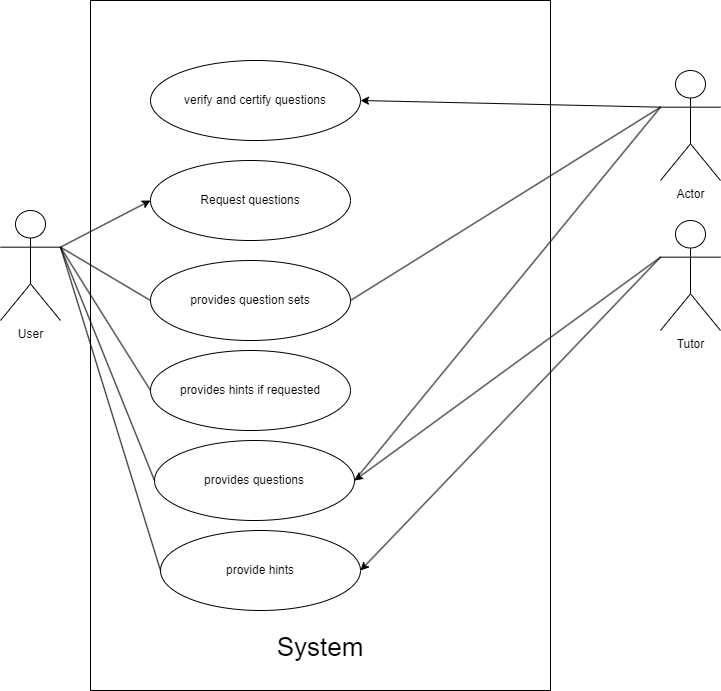

The diagram above was exported from draw.io. Its source (the exported page's mxGraphModel, read from the mxfile embedded in the PNG):
<mxGraphModel dx="1313" dy="708" grid="1" gridSize="10" guides="1" tooltips="1" connect="1" arrows="1" fold="1" page="1" pageScale="1" pageWidth="827" pageHeight="1169" math="0" shadow="0">
  <root>
    <mxCell id="0" />
    <mxCell id="1" parent="0" />
    <mxCell id="r2xy8Mp2uYshzJkFQPUo-1" value="&lt;br&gt;&lt;br&gt;&lt;br&gt;&lt;br&gt;&lt;br&gt;&lt;br&gt;&lt;br&gt;&lt;br&gt;&lt;br&gt;&lt;br&gt;&lt;br&gt;&lt;br&gt;&lt;br&gt;&lt;br&gt;&lt;br&gt;&lt;br&gt;&lt;br&gt;&lt;br&gt;&lt;br&gt;&lt;br&gt;&lt;br&gt;&lt;br&gt;&lt;br&gt;&lt;br&gt;&lt;br&gt;&lt;br&gt;&lt;br&gt;&lt;br&gt;&lt;br&gt;&lt;br&gt;&lt;br&gt;&lt;br&gt;&lt;br&gt;&lt;br&gt;&lt;br&gt;&lt;br&gt;&lt;br&gt;&lt;br&gt;&lt;br&gt;&lt;br&gt;&lt;br&gt;&lt;br&gt;&lt;font style=&quot;font-size: 26px;&quot;&gt;System&lt;/font&gt;" style="rounded=0;whiteSpace=wrap;html=1;" vertex="1" parent="1">
      <mxGeometry x="150" y="30" width="460" height="690" as="geometry" />
    </mxCell>
    <mxCell id="r2xy8Mp2uYshzJkFQPUo-2" value="Request questions" style="ellipse;whiteSpace=wrap;html=1;" vertex="1" parent="1">
      <mxGeometry x="210" y="190" width="200" height="80" as="geometry" />
    </mxCell>
    <mxCell id="r2xy8Mp2uYshzJkFQPUo-4" value="provides question sets" style="ellipse;whiteSpace=wrap;html=1;" vertex="1" parent="1">
      <mxGeometry x="210" y="290" width="200" height="80" as="geometry" />
    </mxCell>
    <mxCell id="r2xy8Mp2uYshzJkFQPUo-5" value="provides hints if requested" style="ellipse;whiteSpace=wrap;html=1;" vertex="1" parent="1">
      <mxGeometry x="210" y="380" width="200" height="80" as="geometry" />
    </mxCell>
    <mxCell id="r2xy8Mp2uYshzJkFQPUo-6" value="provides questions" style="ellipse;whiteSpace=wrap;html=1;" vertex="1" parent="1">
      <mxGeometry x="214" y="470" width="200" height="80" as="geometry" />
    </mxCell>
    <mxCell id="r2xy8Mp2uYshzJkFQPUo-7" value="provide hints" style="ellipse;whiteSpace=wrap;html=1;" vertex="1" parent="1">
      <mxGeometry x="220" y="560" width="200" height="80" as="geometry" />
    </mxCell>
    <mxCell id="r2xy8Mp2uYshzJkFQPUo-9" value="User" style="shape=umlActor;verticalLabelPosition=bottom;verticalAlign=top;html=1;outlineConnect=0;" vertex="1" parent="1">
      <mxGeometry x="60" y="240" width="60" height="110" as="geometry" />
    </mxCell>
    <mxCell id="r2xy8Mp2uYshzJkFQPUo-10" value="Tutor" style="shape=umlActor;verticalLabelPosition=bottom;verticalAlign=top;html=1;outlineConnect=0;" vertex="1" parent="1">
      <mxGeometry x="720" y="250" width="60" height="110" as="geometry" />
    </mxCell>
    <mxCell id="r2xy8Mp2uYshzJkFQPUo-11" value="" style="endArrow=classic;html=1;rounded=0;entryX=0;entryY=0.5;entryDx=0;entryDy=0;exitX=1;exitY=0.3333333333333333;exitDx=0;exitDy=0;exitPerimeter=0;" edge="1" parent="1" source="r2xy8Mp2uYshzJkFQPUo-9" target="r2xy8Mp2uYshzJkFQPUo-2">
      <mxGeometry width="50" height="50" relative="1" as="geometry">
        <mxPoint x="390" y="370" as="sourcePoint" />
        <mxPoint x="440" y="320" as="targetPoint" />
      </mxGeometry>
    </mxCell>
    <mxCell id="r2xy8Mp2uYshzJkFQPUo-12" value="" style="endArrow=none;html=1;rounded=0;entryX=0;entryY=0.5;entryDx=0;entryDy=0;exitX=1;exitY=0.3333333333333333;exitDx=0;exitDy=0;exitPerimeter=0;" edge="1" parent="1" source="r2xy8Mp2uYshzJkFQPUo-9" target="r2xy8Mp2uYshzJkFQPUo-4">
      <mxGeometry width="50" height="50" relative="1" as="geometry">
        <mxPoint x="140" y="280" as="sourcePoint" />
        <mxPoint x="180" y="230" as="targetPoint" />
      </mxGeometry>
    </mxCell>
    <mxCell id="r2xy8Mp2uYshzJkFQPUo-13" value="" style="endArrow=none;html=1;rounded=0;exitX=1;exitY=0.3333333333333333;exitDx=0;exitDy=0;exitPerimeter=0;entryX=0;entryY=0.5;entryDx=0;entryDy=0;" edge="1" parent="1" source="r2xy8Mp2uYshzJkFQPUo-9" target="r2xy8Mp2uYshzJkFQPUo-5">
      <mxGeometry width="50" height="50" relative="1" as="geometry">
        <mxPoint x="390" y="300" as="sourcePoint" />
        <mxPoint x="440" y="250" as="targetPoint" />
      </mxGeometry>
    </mxCell>
    <mxCell id="r2xy8Mp2uYshzJkFQPUo-15" value="" style="endArrow=none;html=1;rounded=0;exitX=1;exitY=0.3333333333333333;exitDx=0;exitDy=0;exitPerimeter=0;entryX=0;entryY=0.5;entryDx=0;entryDy=0;" edge="1" parent="1" source="r2xy8Mp2uYshzJkFQPUo-9" target="r2xy8Mp2uYshzJkFQPUo-6">
      <mxGeometry width="50" height="50" relative="1" as="geometry">
        <mxPoint x="390" y="390" as="sourcePoint" />
        <mxPoint x="440" y="340" as="targetPoint" />
      </mxGeometry>
    </mxCell>
    <mxCell id="r2xy8Mp2uYshzJkFQPUo-16" value="" style="endArrow=classic;html=1;rounded=0;exitX=0;exitY=0.3333333333333333;exitDx=0;exitDy=0;exitPerimeter=0;entryX=1;entryY=0.5;entryDx=0;entryDy=0;" edge="1" parent="1" source="r2xy8Mp2uYshzJkFQPUo-10" target="r2xy8Mp2uYshzJkFQPUo-6">
      <mxGeometry width="50" height="50" relative="1" as="geometry">
        <mxPoint x="300" y="360" as="sourcePoint" />
        <mxPoint x="350" y="310" as="targetPoint" />
      </mxGeometry>
    </mxCell>
    <mxCell id="r2xy8Mp2uYshzJkFQPUo-17" value="" style="endArrow=classic;html=1;rounded=0;exitX=0;exitY=0.3333333333333333;exitDx=0;exitDy=0;exitPerimeter=0;entryX=1;entryY=0.5;entryDx=0;entryDy=0;" edge="1" parent="1" source="r2xy8Mp2uYshzJkFQPUo-10" target="r2xy8Mp2uYshzJkFQPUo-7">
      <mxGeometry width="50" height="50" relative="1" as="geometry">
        <mxPoint x="300" y="360" as="sourcePoint" />
        <mxPoint x="350" y="310" as="targetPoint" />
      </mxGeometry>
    </mxCell>
    <mxCell id="r2xy8Mp2uYshzJkFQPUo-18" value="" style="endArrow=none;html=1;rounded=0;exitX=0;exitY=0.5;exitDx=0;exitDy=0;entryX=1;entryY=0.3333333333333333;entryDx=0;entryDy=0;entryPerimeter=0;" edge="1" parent="1" source="r2xy8Mp2uYshzJkFQPUo-7" target="r2xy8Mp2uYshzJkFQPUo-9">
      <mxGeometry width="50" height="50" relative="1" as="geometry">
        <mxPoint x="300" y="360" as="sourcePoint" />
        <mxPoint x="350" y="310" as="targetPoint" />
      </mxGeometry>
    </mxCell>
    <mxCell id="r2xy8Mp2uYshzJkFQPUo-19" value="verify and certify questions" style="ellipse;whiteSpace=wrap;html=1;" vertex="1" parent="1">
      <mxGeometry x="210" y="90" width="210" height="80" as="geometry" />
    </mxCell>
    <mxCell id="r2xy8Mp2uYshzJkFQPUo-20" value="Actor" style="shape=umlActor;verticalLabelPosition=bottom;verticalAlign=top;html=1;outlineConnect=0;" vertex="1" parent="1">
      <mxGeometry x="720" y="100" width="60" height="110" as="geometry" />
    </mxCell>
    <mxCell id="r2xy8Mp2uYshzJkFQPUo-21" value="" style="endArrow=none;html=1;rounded=0;exitX=1;exitY=0.5;exitDx=0;exitDy=0;entryX=0;entryY=0.3333333333333333;entryDx=0;entryDy=0;entryPerimeter=0;" edge="1" parent="1" source="r2xy8Mp2uYshzJkFQPUo-4" target="r2xy8Mp2uYshzJkFQPUo-20">
      <mxGeometry width="50" height="50" relative="1" as="geometry">
        <mxPoint x="300" y="410" as="sourcePoint" />
        <mxPoint x="350" y="360" as="targetPoint" />
      </mxGeometry>
    </mxCell>
    <mxCell id="r2xy8Mp2uYshzJkFQPUo-23" value="" style="endArrow=none;html=1;rounded=0;exitX=1;exitY=0.5;exitDx=0;exitDy=0;entryX=0;entryY=0.3333333333333333;entryDx=0;entryDy=0;entryPerimeter=0;" edge="1" parent="1" source="r2xy8Mp2uYshzJkFQPUo-6" target="r2xy8Mp2uYshzJkFQPUo-20">
      <mxGeometry width="50" height="50" relative="1" as="geometry">
        <mxPoint x="300" y="410" as="sourcePoint" />
        <mxPoint x="350" y="360" as="targetPoint" />
      </mxGeometry>
    </mxCell>
    <mxCell id="r2xy8Mp2uYshzJkFQPUo-25" value="" style="endArrow=classic;html=1;rounded=0;exitX=0;exitY=0.3333333333333333;exitDx=0;exitDy=0;exitPerimeter=0;entryX=1;entryY=0.5;entryDx=0;entryDy=0;" edge="1" parent="1" source="r2xy8Mp2uYshzJkFQPUo-20" target="r2xy8Mp2uYshzJkFQPUo-19">
      <mxGeometry width="50" height="50" relative="1" as="geometry">
        <mxPoint x="300" y="410" as="sourcePoint" />
        <mxPoint x="350" y="360" as="targetPoint" />
      </mxGeometry>
    </mxCell>
  </root>
</mxGraphModel>